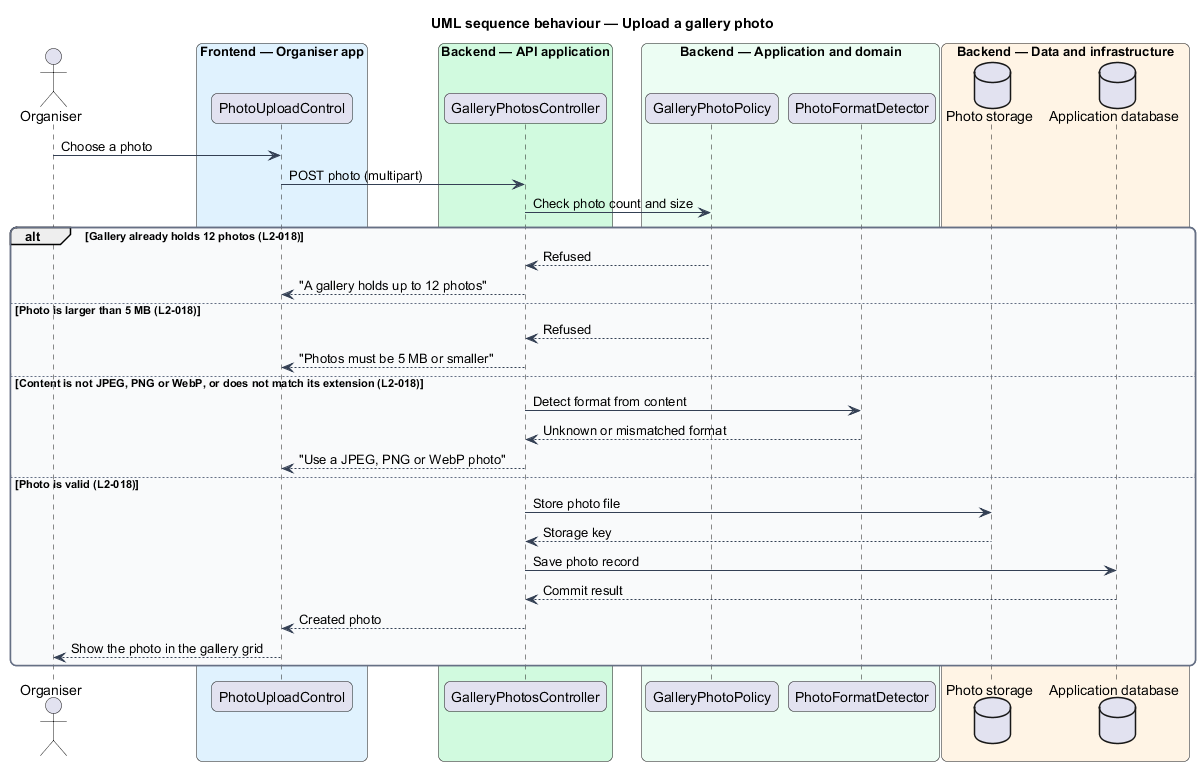

The diagram above was rendered by PlantUML. Its source (embedded in the PNG):
@startuml
title UML sequence behaviour — Upload a gallery photo
skinparam backgroundColor #FFFFFF
skinparam shadowing false
skinparam roundcorner 12
skinparam defaultFontName Arial
skinparam ArrowColor #344054
skinparam rectangle {
  BorderColor #344054
  FontColor #101828
}
skinparam package {
  BorderColor #667085
  FontColor #101828
  BackgroundColor #F9FAFB
}
actor "Organiser" as actor
box "Frontend — Organiser app" #E0F2FE
  participant "PhotoUploadControl" as control
end box
box "Backend — API application" #D1FADF
  participant "GalleryPhotosController" as controller
end box
box "Backend — Application and domain" #ECFDF3
  participant "GalleryPhotoPolicy" as policy
  participant "PhotoFormatDetector" as detector
end box
box "Backend — Data and infrastructure" #FFF4E5
  database "Photo storage" as files
  database "Application database" as db
end box

actor -> control : Choose a photo
control -> controller : POST photo (multipart)
controller -> policy : Check photo count and size
alt Gallery already holds 12 photos (L2-018)
  policy --> controller : Refused
  controller --> control : "A gallery holds up to 12 photos"
else Photo is larger than 5 MB (L2-018)
  policy --> controller : Refused
  controller --> control : "Photos must be 5 MB or smaller"
else Content is not JPEG, PNG or WebP, or does not match its extension (L2-018)
  controller -> detector : Detect format from content
  detector --> controller : Unknown or mismatched format
  controller --> control : "Use a JPEG, PNG or WebP photo"
else Photo is valid (L2-018)
  controller -> files : Store photo file
  files --> controller : Storage key
  controller -> db : Save photo record
  db --> controller : Commit result
  controller --> control : Created photo
  control --> actor : Show the photo in the gallery grid
end
@enduml